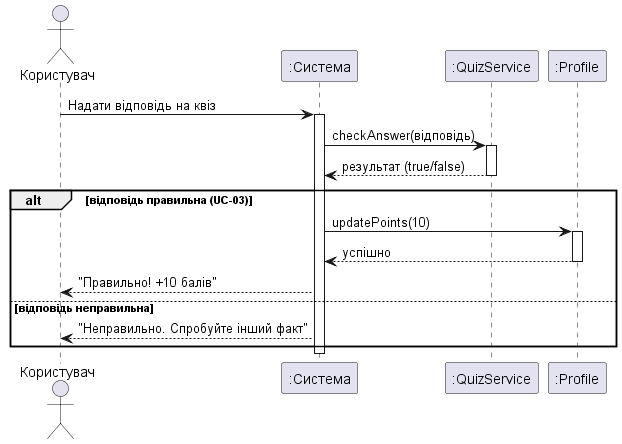

The diagram above was rendered by PlantUML. Its source (embedded in the PNG):
@startuml
actor "Користувач" as User
participant ":Система" as Sys
participant ":QuizService" as Quiz
participant ":Profile" as Prof

User -> Sys : Надати відповідь на квіз
activate Sys

Sys -> Quiz : checkAnswer(відповідь)
activate Quiz
Quiz --> Sys : результат (true/false)
deactivate Quiz

alt відповідь правильна (UC-03)
    Sys -> Prof : updatePoints(10)
    activate Prof
    Prof --> Sys : успішно
    deactivate Prof
    Sys --> User : "Правильно! +10 балів"
else відповідь неправильна
    Sys --> User : "Неправильно. Спробуйте інший факт"
end

deactivate Sys
@enduml